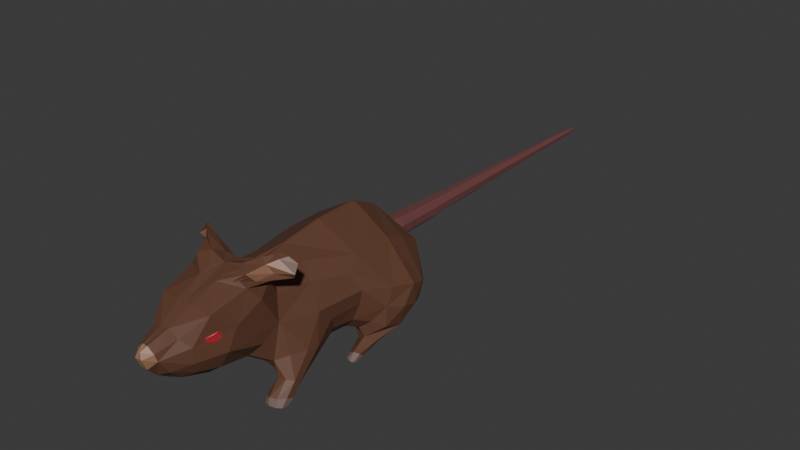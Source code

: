 # Source: RAT_WIL_LOWPOLY.blend  (saved by Blender 4.1.24; exported with 4.5.12 LTS)
import bpy
from mathutils import Matrix  # noqa: F401  (used for matrix-valued properties, if any)

bpy.ops.wm.read_factory_settings(use_empty=True)
scene = bpy.context.scene
scene.name = 'Scene'

# ---- collections
col_collection = bpy.data.collections.new('Collection'); scene.collection.children.link(col_collection)

# ---- materials (node trees are filled in below, after node groups)
mat_material_007 = bpy.data.materials.new('Material.007')
mat_material_007.use_transparent_shadow = False
mat_material_003 = bpy.data.materials.new('Material.003')
mat_material_003.use_transparent_shadow = False
mat_material_002 = bpy.data.materials.new('Material.002')
mat_material_002.use_transparent_shadow = False
mat_material_001 = bpy.data.materials.new('Material.001')
mat_material_001.use_transparent_shadow = False
mat_material = bpy.data.materials.new('Material')
mat_material.use_transparent_shadow = False

# ---- material node trees
mat_material_007.use_nodes = True; mat_material_007.node_tree.nodes.clear()
_N = mat_material_007.node_tree.nodes; _L = mat_material_007.node_tree.links
n0 = _N.new('ShaderNodeBsdfPrincipled'); n0.name = 'Principled BSDF'; n0.location = (10, 300)
n0.inputs[0].default_value = (0.1652, 0.06001, 0.05791, 1.0)
n1 = _N.new('ShaderNodeOutputMaterial'); n1.name = 'Material Output'; n1.location = (300, 300)
_L.new(n0.outputs[0], n1.inputs[0])
n1.is_active_output = True
mat_material_003.use_nodes = True; mat_material_003.node_tree.nodes.clear()
_N = mat_material_003.node_tree.nodes; _L = mat_material_003.node_tree.links
n0 = _N.new('ShaderNodeBsdfPrincipled'); n0.name = 'Principled BSDF'; n0.location = (10, 300)
n0.inputs[0].default_value = (0.1274, 0.05433, 0.03106, 1.0)
n1 = _N.new('ShaderNodeOutputMaterial'); n1.name = 'Material Output'; n1.location = (300, 300)
_L.new(n0.outputs[0], n1.inputs[0])
n1.is_active_output = True
mat_material_002.use_nodes = True; mat_material_002.node_tree.nodes.clear()
_N = mat_material_002.node_tree.nodes; _L = mat_material_002.node_tree.links
n0 = _N.new('ShaderNodeBsdfPrincipled'); n0.name = 'Principled BSDF'; n0.location = (10, 300)
n0.inputs[0].default_value = (0.308, 0.1596, 0.09688, 1.0)
n1 = _N.new('ShaderNodeOutputMaterial'); n1.name = 'Material Output'; n1.location = (300, 300)
_L.new(n0.outputs[0], n1.inputs[0])
n1.is_active_output = True
mat_material_001.use_nodes = True; mat_material_001.node_tree.nodes.clear()
_N = mat_material_001.node_tree.nodes; _L = mat_material_001.node_tree.links
n0 = _N.new('ShaderNodeBsdfPrincipled'); n0.name = 'Principled BSDF'; n0.location = (10, 300)
n0.inputs[0].default_value = (0.4304, 0.02245, 0.03525, 1.0)
n1 = _N.new('ShaderNodeOutputMaterial'); n1.name = 'Material Output'; n1.location = (300, 300)
_L.new(n0.outputs[0], n1.inputs[0])
n1.is_active_output = True
mat_material.use_nodes = True; mat_material.node_tree.nodes.clear()
_N = mat_material.node_tree.nodes; _L = mat_material.node_tree.links
n0 = _N.new('ShaderNodeBsdfPrincipled'); n0.name = 'Principled BSDF'; n0.location = (10, 300)
n0.inputs[0].default_value = (0.1838, 0.1222, 0.1123, 1.0)
n1 = _N.new('ShaderNodeOutputMaterial'); n1.name = 'Material Output'; n1.location = (300, 300)
_L.new(n0.outputs[0], n1.inputs[0])
n1.is_active_output = True

# ---- world
world_world = bpy.data.worlds.new('World'); scene.world = world_world
world_world.use_nodes = True; world_world.node_tree.nodes.clear()
_N = world_world.node_tree.nodes; _L = world_world.node_tree.links
n0 = _N.new('ShaderNodeOutputWorld'); n0.name = 'World Output'; n0.location = (300, 300)
n1 = _N.new('ShaderNodeBackground'); n1.name = 'Background'; n1.location = (10, 300)
n1.inputs[0].default_value = (0.05088, 0.05088, 0.05088, 1.0)
_L.new(n1.outputs[0], n0.inputs[0])
n0.is_active_output = True
world_world.color = (0.05088, 0.05088, 0.05088)
world_world.use_sun_shadow = False
world_world.sun_shadow_jitter_overblur = 0.0

# ---- meshes
me_mesh = bpy.data.meshes.new('mesh')
me_mesh.from_pydata([(0.3076, 1.02, 0.5419), (0.8894, 0.4204, 0.7188), (0.6668, -0.1171, 0.8227), (-0.3076, 1.02, 0.5419), (-0.8894, 0.4204, 0.7188), (-0.6668, -0.1171, 0.8227), (0.9086, -0.6602, 0.7098), (0.5214, -0.8613, 0.7338), (0.1251, -0.1385, -17.7), (-0.9086, -0.6602, 0.7098), (-0.5214, -0.8613, 0.7338), (0.07528, 0.03711, -17.85), (0.233, 0.6154, 0.7887), (0.4485, 0.9265, -0.2516), (0.8992, 0.3894, -0.1843), (-0.1251, -0.1385, -17.7), (-0.07528, 0.03711, -17.85), (0.9397, -0.3724, -0.2592), (1.119, -0.5039, 0.3174), (0.6046, -1.233, 0.5965), (0.5641, -1.103, 0.1837), (0.3902, 0.8468, -1.313), (0.3264, 0.7653, -2.969), (0.754, 0.2812, -2.984), (0.8014, 0.3128, -1.274), (0.7934, -0.3644, -3.008), (0.8308, -0.366, -1.241), (0.3599, -0.8484, -3.017), (-0.233, 0.6154, 0.7887), (0.397, -0.8981, -1.24), (0.4711, -0.961, -0.33), (0.2351, 0.6555, -6.695), (-0.4485, 0.9265, -0.2516), (-0.8992, 0.3894, -0.1843), (-0.9397, -0.3724, -0.2592), (-1.119, -0.5039, 0.3174), (0.2651, 0.6916, -4.84), (0.5773, 0.2366, -6.699), (0.6508, 0.2806, -4.838), (-0.6046, -1.233, 0.5965), (-0.5641, -1.103, 0.1837), (0.589, -0.2954, -6.694), (0.6782, -0.2966, -4.842), (0.2398, -0.7049, -6.684), (0.2793, -0.7242, -4.846), (-0.3902, 0.8468, -1.313), (0.1657, 0.5375, -10.41), (-0.3264, 0.7653, -2.969), (-0.754, 0.2812, -2.984), (-0.8014, 0.3128, -1.274), (-0.7934, -0.3644, -3.008), (-0.8308, -0.366, -1.241), (-0.3599, -0.8484, -3.017), (-0.397, -0.8981, -1.24), (-0.4711, -0.961, -0.33), (0.1873, 0.5924, -8.544), (0.4274, 0.1985, -10.41), (0.4882, 0.2234, -8.548), (0.4273, -0.2334, -10.4), (0.4865, -0.2616, -8.552), (0.1406, -0.5462, -10.4), (0.1708, -0.6024, -8.555), (0.07353, -0.5087, -12.26), (0.1026, 0.3659, -14.13), (0.1408, 0.4357, -12.27), (0.3069, 0.1045, -14.13), (0.3655, 0.1417, -12.27), (0.294, -0.2384, -14.12), (0.3602, -0.2475, -12.27), (-0.2351, 0.6555, -6.695), (-0.2651, 0.6916, -4.84), (-0.5773, 0.2366, -6.699), (-0.6508, 0.2806, -4.838), (-0.589, -0.2954, -6.694), (-0.6782, -0.2966, -4.842), (-0.2398, -0.7049, -6.684), (-0.2793, -0.7242, -4.846), (0.0356, -0.4649, -14.12), (0.2271, -0.1828, -15.94), (0.01152, -0.3659, -15.94), (0.05326, 0.258, -17.12), (0.09485, 0.3536, -15.95), (0.2132, 0.07488, -17.12), (0.2654, 0.1059, -15.95), (0.2023, -0.1826, -17.12), (3.254, -5.66, 11.85), (3.934, -4.625, 5.573), (-0.1657, 0.5375, -10.41), (-0.1873, 0.5924, -8.544), (-0.4274, 0.1985, -10.41), (-0.4882, 0.2234, -8.548), (-0.4273, -0.2334, -10.4), (-0.4865, -0.2616, -8.552), (-0.1406, -0.5462, -10.4), (-0.1708, -0.6024, -8.555), (2.331, 3.738, 11.33), (-0.07353, -0.5087, -12.26), (1.808, 0.7501, 14.83), (4.428, -5.781, 11.61), (4.45, -5.864, 11.3), (2.993, 0.06447, 10.54), (3.696, -0.2525, 8.445), (3.282, -5.982, 11.51), (3.74, -5.809, 6.682), (2.607, -4.598, 5.093), (-0.1026, 0.3659, -14.13), (-0.1408, 0.4357, -12.27), (-0.3069, 0.1045, -14.13), (-0.3655, 0.1417, -12.27), (-0.294, -0.2384, -14.12), (-0.3602, -0.2475, -12.27), (-0.0356, -0.4649, -14.12), (-0.2271, -0.1828, -15.94), (-0.01152, -0.3659, -15.94), (2.496, 3.687, 11.98), (0.7187, 3.986, 12.6), (1.632, -1.491, 14.62), (0.08143, 1.001, 16.65), (4.336, -5.988, 6.581), (3.074, 5.679, 10.56), (0.6014, 3.787, 10.43), (2.423, 3.431, 10.56), (4.115, 4.003, 10.23), (-0.05326, 0.258, -17.12), (-0.09485, 0.3536, -15.95), (-0.2132, 0.07488, -17.12), (-0.2654, 0.1059, -15.95), (-0.2023, -0.1826, -17.12), (-3.254, -5.66, 11.85), (-3.934, -4.625, 5.573), (-2.331, 3.738, 11.33), (3.203, 5.682, 10.26), (-1.808, 0.7501, 14.83), (4.135, 4.99, 9.971), (-4.428, -5.781, 11.61), (-4.45, -5.864, 11.3), (2.496, -3.973, 10.66), (-2.993, 0.06447, 10.54), (-3.696, -0.2525, 8.445), (0.5406, -4.428, 8.512), (4.269, -1.837, 1.44), (3.803, -6.007, 6.5), (-3.282, -5.982, 11.51), (4.242, -5.907, 6.746), (-3.74, -5.809, 6.682), (-2.607, -4.598, 5.093), (2.707, 1.4, 12.84), (-2.496, 3.687, 11.98), (-0.7187, 3.986, 12.6), (3.54, -4.341, 2.566), (3.029, 2.237, 5.317), (-1.632, -1.491, 14.62), (-0.08143, 1.001, 16.65), (-4.336, -5.988, 6.581), (-3.074, 5.679, 10.56), (-0.6014, 3.787, 10.43), (-2.423, 3.431, 10.56), (-4.115, 4.003, 10.23), (3.674, -5.694, 11.91), (3.679, -6.073, 11.43), (-3.203, 5.682, 10.26), (-4.135, 4.99, 9.971), (-2.496, -3.973, 10.66), (-0.5406, -4.428, 8.512), (-4.269, -1.837, 1.44), (3.115, -5.695, 11.05), (3.01, -5.309, 11.57), (3.557, -5.105, 11.8), (3.414, -4.05, 5.524), (-3.803, -6.007, 6.5), (-4.242, -5.907, 6.746), (4.341, -3.206, 5.369), (5.104, -3.662, 4.925), (3.962, -5.396, 6.377), (3.571, -5.621, 6.344), (-2.707, 1.4, 12.84), (3.231, -5.101, 5.433), (2.952, 4.146, 10.63), (3.14, 3.887, 10.96), (2.198, 4.57, 11.82), (2.698, 4.963, 10.92), (2.657, -0.3452, 13.38), (-3.54, -4.341, 2.566), (-3.029, 2.237, 5.317), (-3.674, -5.694, 11.91), (-3.679, -6.073, 11.43), (-3.115, -5.695, 11.05), (-3.01, -5.309, 11.57), (-3.557, -5.105, 11.8), (-3.414, -4.05, 5.524), (-4.341, -3.206, 5.369), (-5.104, -3.662, 4.925), (-3.962, -5.396, 6.377), (-3.571, -5.621, 6.344), (-3.231, -5.101, 5.433), (-2.952, 4.146, 10.63), (-3.14, 3.887, 10.96), (-2.198, 4.57, 11.82), (-2.698, 4.963, 10.92), (1.851, -0.504, 14.89), (1.184, 1.448, 15.18), (2.145, 2.816, 13.91), (4.107, -6.034, 11.35), (4.119, -5.748, 11.81), (-2.657, -0.3452, 13.38), (-1.851, -0.504, 14.89), (-1.184, 1.448, 15.18), (-2.145, 2.816, 13.91), (4.434, -5.192, 11.31), (4.478, -5.418, 10.89), (4.077, -5.111, 11.66), (4.109, -5.722, 10.7), (3.705, -2.467, 10.45), (2.924, -2.962, 10.94), (2.811, -1.133, 11.47), (-4.107, -6.034, 11.35), (-4.119, -5.748, 11.81), (-4.434, -5.192, 11.31), (-4.478, -5.418, 10.89), (-4.077, -5.111, 11.66), (-4.109, -5.722, 10.7), (2.927, 2.622, 11.44), (2.396, 1.943, 10.15), (4.18, -2.474, 9.657), (2.793, 1.722, 8.28), (3.739, -1.45, 7.677), (4.247, -2.732, 9.079), (3.592, -5.83, 10.8), (3.535, 1.373, 6.213), (5.104, -0.4564, 4.355), (4.175, -0.1077, 5.85), (-3.705, -2.467, 10.45), (-2.924, -2.962, 10.94), (-2.811, -1.133, 11.47), (-2.927, 2.622, 11.44), (-2.396, 1.943, 10.15), (-4.18, -2.474, 9.657), (-2.793, 1.722, 8.28), (-3.739, -1.45, 7.677), (-4.247, -2.732, 9.079), (4.03, -5.834, 6.757), (4.06, -6.056, 6.542), (3.644, -6.003, 6.196), (2.235, -4.096, 6.068), (2.974, -3.623, 6.136), (1.461, -4.5, 4.309), (1.286, -4.573, 5.903), (3.167, -5.82, 4.895), (2.592, -5.11, 3.512), (0.6208, 3.034, 13.97), (-3.592, -5.83, 10.8), (-3.535, 1.373, 6.213), (-5.104, -0.4564, 4.355), (-4.175, -0.1077, 5.85), (1.392, 4.915, 11.43), (2.024, -1.775, 13.54), (0.995, -2.686, 13.59), (0.96, -1.892, 15.05), (1.056, -0.8934, 15.72), (-4.03, -5.834, 6.757), (-4.06, -6.056, 6.542), (-3.644, -6.003, 6.196), (-2.235, -4.096, 6.068), (-2.974, -3.623, 6.136), (-1.461, -4.5, 4.309), (-1.286, -4.573, 5.903), (-3.167, -5.82, 4.895), (-2.592, -5.11, 3.512), (0.2659, 0.5113, 16.74), (0.209, 1.325, 16.29), (0.7281, 0.8225, 16.27), (4.319, -5.536, 6.216), (4.319, -5.887, 5.97), (3.222, 5.301, 10.47), (-0.6208, 3.034, 13.97), (2.491, 5.528, 10.92), (3.565, 5.443, 10.13), (-1.392, 4.915, 11.43), (2.496, 5.274, 10.49), (0.271, 3.423, 9.545), (1.594, 2.862, 9.682), (2.746, 4.749, 10.36), (-2.024, -1.775, 13.54), (-0.995, -2.686, 13.59), (-0.96, -1.892, 15.05), (-1.056, -0.8934, 15.72), (-0.2659, 0.5113, 16.74), (1.012, 4.54, 10.88), (3.427, 4.282, 10.14), (-0.209, 1.325, 16.29), (-0.7281, 0.8225, 16.27), (-4.319, -5.536, 6.216), (-4.319, -5.887, 5.97), (-3.222, 5.301, 10.47), (-2.491, 5.528, 10.92), (-3.565, 5.443, 10.13), (-2.496, 5.274, 10.49), (-0.271, 3.423, 9.545), (-1.594, 2.862, 9.682), (4.305, 4.394, 10.31), (-2.746, 4.749, 10.36), (-1.012, 4.54, 10.88), (-3.427, 4.282, 10.14), (1.979, -4.167, 10.06), (1.969, -3.421, 10.9), (3.317, -4.187, 11.01), (-4.305, 4.394, 10.31), (-1.979, -4.167, 10.06), (-1.969, -3.421, 10.9), (-3.317, -4.187, 11.01), (-2.819, -4.591, 10.59), (-2.245, -4.391, 9.558), (-0.1332, -4.939, 5.663), (2.819, -4.591, 10.59), (2.245, -4.391, 9.558), (0.1332, -4.939, 5.663), (-0.6772, -3.614, 10.39), (-1.402, -4.41, 7.844), (-2.753, -0.7461, 0.5008), (-2.478, -2.093, 0.6924), (-4.191, -2.834, 1.747), (-4.972, -1.629, 1.88), (-3.006, 0.5816, 0.7736), (-5.096, -2.864, 2.397), (0.6772, -3.614, 10.39), (1.402, -4.41, 7.844), (2.753, -0.7461, 0.5008), (2.478, -2.093, 0.6924), (4.191, -2.834, 1.747), (4.972, -1.629, 1.88), (3.006, 0.5816, 0.7736), (5.096, -2.864, 2.397), (3.97, -6.061, 5.992), (0.06835, 4.23, 5.544), (0.06184, 3.668, 7.928), (-3.97, -6.061, 5.992), (0.1166, 4.254, 2.964), (2.086, -3.445, 1.889), (1.725, -4.314, 2.903), (4.733, -4.316, 3.128), (3.147, 2.211, 3.057), (1.635, 2.8, 7.958), (3.141, 1.566, 1.922), (5.426, -1.201, 2.365), (5.562, -0.786, 3.175), (0.1297, 3.097, 1.475), (0.1694, 1.734, 0.8113), (0.05561, -1.745, 0.1589), (0.04076, -3.215, 1.429), (0.005284, -4.13, 2.515), (0.02268, -4.567, 4.008), (5.606, -2.632, 3.122), (5.649, -2.297, 3.971), (5.116, -1.908, 4.841), (3.686, -2.732, 6.148), (4.034, -1.342, 5.938), (3.45, -2.663, 7.307), (2.874, -3.544, 7.279), (3.273, -4.067, 8.692), (3.871, -3.436, 8.613), (-0.06835, 4.23, 5.544), (-0.06184, 3.668, 7.928), (3.594, -4.961, 10.01), (4.081, -4.795, 10.06), (-0.1166, 4.254, 2.964), (-2.086, -3.445, 1.889), (-1.725, -4.314, 2.903), (-4.733, -4.316, 3.128), (-3.147, 2.211, 3.057), (-1.635, 2.8, 7.958), (-3.141, 1.566, 1.922), (-5.426, -1.201, 2.365), (-5.562, -0.786, 3.175), (-0.1297, 3.097, 1.475), (-0.1694, 1.734, 0.8113), (-0.05561, -1.745, 0.1589), (-0.04076, -3.215, 1.429), (-0.005284, -4.13, 2.515), (-0.02268, -4.567, 4.008), (4.356, -4.517, 10.33), (-5.606, -2.632, 3.122), (-5.649, -2.297, 3.971), (-5.116, -1.908, 4.841), (-3.686, -2.732, 6.148), (-4.034, -1.342, 5.938), (-3.45, -2.663, 7.307), (-2.874, -3.544, 7.279), (-3.273, -4.067, 8.692), (-3.871, -3.436, 8.613), (-3.594, -4.961, 10.01), (-4.081, -4.795, 10.06), (-4.356, -4.517, 10.33), (-4.313, -4.254, 10.66), (-3.915, -4.093, 10.94), (-2.732, -4.359, 9.051), (-3.092, -4.946, 10.17), (-2.255, -4.039, 7.438), (-5.236, -4.13, 3.98), (-4.251, -5.473, 4.855), (-4.453, -5.152, 5.171), (-3.779, -5.814, 4.571), (4.313, -4.254, 10.66), (3.915, -4.093, 10.94), (2.732, -4.359, 9.051), (3.092, -4.946, 10.17), (2.255, -4.039, 7.438), (5.236, -4.13, 3.98), (4.251, -5.473, 4.855), (4.453, -5.152, 5.171), (3.779, -5.814, 4.571), (0.7732, -2.783, 11.7), (1.979, -2.24, 11.79), (0.09717, -2.112, 15.27), (0.2844, -1.234, 16.02), (0.3358, -0.3928, 16.5), (0.8663, 0.2505, 16.19), (0.3147, 1.864, 15.19), (2.023, 0.8969, 14.27), (2.147, 1.008, 14.19), (2.226, 0.8301, 14.09), (2.08, 0.6873, 14.18), (1.944, 0.6059, 14.25), (1.934, 0.8911, 14.32), (2.004, 1.18, 14.32), (2.12, 0.501, 14.06), (2.071, 0.4166, 14.07), (2.166, 0.3651, 13.95), (2.154, 0.3565, 13.95), (2.258, 0.6853, 13.98), (2.273, 0.5713, 13.85), (2.358, 0.7463, 13.73), (2.367, 0.6725, 13.61), (-0.7732, -2.783, 11.7), (-1.979, -2.24, 11.79), (-0.09717, -2.112, 15.27), (-0.2844, -1.234, 16.02), (-0.3358, -0.3928, 16.5), (-0.8663, 0.2505, 16.19), (2.283, 0.4912, 13.76), (2.167, 0.3614, 13.94), (2.399, 0.9335, 13.62), (2.389, 1.456, 13.6), (-0.3147, 1.864, 15.19), (2.381, 1.416, 13.55), (-2.023, 0.8969, 14.27), (-2.147, 1.008, 14.19), (-2.226, 0.8301, 14.09), (-2.08, 0.6873, 14.18), (-1.944, 0.6059, 14.25), (-1.934, 0.8911, 14.32), (-2.004, 1.18, 14.32), (-2.12, 0.501, 14.06), (-2.071, 0.4166, 14.07), (-2.166, 0.3651, 13.95), (-2.154, 0.3565, 13.95), (-2.258, 0.6853, 13.98), (-2.273, 0.5713, 13.85), (-2.358, 0.7463, 13.73), (-2.367, 0.6725, 13.61), (-2.283, 0.4912, 13.76), (-2.167, 0.3614, 13.94), (-2.399, 0.9335, 13.62), (-2.389, 1.456, 13.6), (-2.381, 1.416, 13.55), (-2.286, 1.276, 13.97), (-2.368, 1.352, 13.8), (-2.397, 1.494, 13.64), (-2.305, 1.43, 13.82), (-2.401, 1.51, 13.66), (-2.214, 1.355, 13.97), (-2.175, 1.228, 14.14), (-2.112, 1.27, 14.14), (-2.022, 1.23, 14.31), (-2.004, 1.18, 14.32), (-2.372, 1.377, 13.51), (-2.362, 1.332, 13.46), (-2.397, 1.135, 13.52), (-2.356, 1.303, 13.42), (-2.388, 1.106, 13.44), (-2.392, 0.8818, 13.5), (2.286, 1.276, 13.97), (2.368, 1.352, 13.8), (2.397, 1.494, 13.64), (2.305, 1.43, 13.82), (2.401, 1.51, 13.66), (2.214, 1.355, 13.97), (2.175, 1.228, 14.14), (2.112, 1.27, 14.14), (2.022, 1.23, 14.31), (2.004, 1.18, 14.32), (2.372, 1.377, 13.51), (2.362, 1.332, 13.46), (2.397, 1.135, 13.52), (2.356, 1.303, 13.42), (2.388, 1.106, 13.44), (2.392, 0.8818, 13.5), (2.368, 1.233, 13.42), (2.365, 1.251, 13.42), (2.363, 1.25, 13.42), (-2.368, 1.233, 13.42), (-2.365, 1.251, 13.42), (-2.363, 1.25, 13.42), (-2.342, 1.355, 13.42), (-2.356, 1.346, 13.44), (-2.355, 1.383, 13.45), (-2.336, 1.387, 13.42), (-2.318, 1.38, 13.39), (-2.332, 1.343, 13.4), (-2.328, 1.43, 13.43), (-2.304, 1.42, 13.38), (-2.318, 1.47, 13.43), (-2.289, 1.458, 13.38), (-2.309, 1.509, 13.44), (-2.275, 1.493, 13.38), (-2.296, 1.543, 13.44), (-2.263, 1.524, 13.37), (-2.346, 1.523, 13.51), (-2.328, 1.561, 13.51), (-2.363, 1.521, 13.55), (-2.344, 1.568, 13.55), (-2.35, 1.471, 13.49), (-2.354, 1.425, 13.47), (0.0, -0.004239, -17.98), (0.0, 0.1151, -17.84), (-2.98e-08, 0.9419, -0.278), (0.0, -0.5995, -8.553), (0.0, -0.5009, -12.26), (0.0, -2.8, 11.73), (0.0, 0.3954, 0.9115), (0.0, 1.27, 16.28), (0.0, -0.3648, -15.94), (0.0, -0.3477, -16.95), (1.49e-08, -2.379, 14.72), (0.0, -4.4, 8.554), (0.0, 0.6928, -4.839), (0.0, 1.123, 0.4759), (0.0, 1.073, 0.4633), (0.0, 2.985, 14.03), (0.0, -0.4616, -14.12), (0.0, -0.3429, -17.12), (-2.98e-08, -0.8423, -3.013), (0.0, 0.6568, -6.691), (0.0, 4.189, 5.532), (-0.572, 4.323, 12.11), (0.0, -2.086, 15.26), (0.0, 3.855, 12.67), (0.0, -0.1578, 0.9644), (0.0, -1.291, 0.5737), (0.0, -0.9245, -1.247), (0.0, 0.5441, -10.41), (0.0, -1.01, -0.3384), (0.0, 0.5966, -8.542), (0.0, 3.038, 1.489), (1.49e-08, 0.3759, -14.13), (0.0, -1.228, 16.0), (0.0, 3.32, 9.523), (-1.49e-08, 0.4492, -12.27), (0.0, 0.189, -17.57), (0.0, 0.9783, 16.64), (0.0, -4.914, 5.695), (0.0, 0.2634, -17.12), (0.0, -0.8797, 0.7869), (0.0, 3.833, 10.44), (0.0, -1.163, 0.1714), (0.0, 0.3652, -15.95), (0.0, -2.843, 13.7), (0.0, -0.7067, -6.683), (0.0, 3.639, 7.919), (0.0, 3.541, 10.45), (0.0, 1.667, 1.082), (-1.49e-08, 0.7493, 0.7072), (0.0, 0.8595, -1.31), (0.0, 4.494, 10.86), (0.0, -0.7278, -4.843), (0.0, -3.223, 1.439), (0.0, -3.612, 10.4), (0.0, -0.5392, -10.4), (0.0, 4.184, 2.963), (0.0, -4.131, 2.516), (0.0, 1.851, 15.2), (0.0, 4.555, 11.59), (0.0, 0.7668, -2.968), (0.0, -0.4623, 16.49), (0.0, -0.1798, -17.79), (0.0, 0.442, 16.69), (0.0, -4.565, 4.013), (0.0, -1.76, 0.1721), (2.342, 1.355, 13.42), (2.356, 1.346, 13.44), (2.355, 1.383, 13.45), (2.336, 1.387, 13.42), (2.318, 1.38, 13.39), (2.332, 1.343, 13.4), (2.328, 1.43, 13.43), (2.304, 1.42, 13.38), (2.318, 1.47, 13.43), (2.289, 1.458, 13.38), (2.309, 1.509, 13.44), (2.275, 1.493, 13.38), (2.296, 1.543, 13.44), (2.263, 1.524, 13.37), (2.346, 1.523, 13.51), (2.328, 1.561, 13.51), (2.363, 1.521, 13.55), (2.344, 1.568, 13.55), (2.35, 1.471, 13.49), (2.354, 1.425, 13.47), (0.6115, 4.241, 12.22), (-1.781, 4.749, 11.62), (1.748, 4.763, 11.6), (-2.165, 4.216, 11.95), (-0.7903, 4.014, 12.56), (-1.393, 4.017, 12.32), (2.238, 4.321, 11.68), (1.97, 4.099, 12.06), (1.568, 4.035, 12.24), (0.8915, 0.4139, 0.5293), (1.078, -0.3392, 0.3889), (1.374, -1.935, 0.2131), (0.7034, 0.6122, 0.6622), (1.084, -0.5295, 0.3819), (1.621, -0.7461, 0.2646), (-1.592, -0.7461, 0.2646), (-1.336, -1.929, 0.2047)], [], [(0, 619, 616, 14, 13), (1, 617, 616), (1, 2, 6, 620, 617), (0, 12, 2, 1, 619), (6, 19, 20, 18, 620), (21, 24, 23, 22), (528, 28, 5, 546), (528, 570, 28), (26, 17, 30, 29), (30, 17, 18, 20), (563, 20, 19, 547), (3, 32, 33, 4), (528, 546, 2, 12), (3, 4, 5, 28), (4, 33, 34, 35), (4, 35, 9, 5), (38, 42, 41, 37), (36, 22, 23, 38), (24, 14, 17, 26), (26, 29, 27, 25), (9, 39, 10, 5), (9, 35, 40, 39), (36, 38, 37, 31), (534, 36, 31, 541), (6, 2, 7, 19), (535, 3, 28, 570), (38, 23, 25, 42), (42, 25, 27, 44), (524, 571, 45, 32), (524, 32, 3, 536), (551, 541, 31, 55), (45, 47, 48, 49), (45, 49, 33, 32), (49, 48, 50, 51), (49, 51, 34, 33), (51, 50, 52, 53), (51, 53, 54, 34), (54, 40, 35, 34), (55, 57, 56, 46), (55, 31, 37, 57), (563, 547, 39, 40), (59, 61, 60, 58), (59, 41, 43, 61), (57, 37, 41, 59), (576, 526, 62, 60), (556, 549, 46, 64), (556, 64, 63, 553), (64, 46, 56, 66), (66, 68, 67, 65), (68, 62, 77, 67), (77, 79, 78, 67), (66, 56, 58, 68), (530, 531, 79), (534, 541, 69, 70), (534, 70, 47, 581), (70, 69, 71, 72), (70, 72, 48, 47), (72, 71, 73, 74), (72, 74, 50, 48), (74, 73, 75, 76), (74, 76, 52, 50), (564, 553, 63, 81), (81, 83, 82, 80), (83, 78, 84, 82), (81, 63, 65, 83), (540, 27, 29, 548), (523, 11, 522), (83, 65, 67, 78), (85, 102, 159, 158), (86, 172, 171, 168), (86, 176, 174, 173), (551, 549, 87, 88), (551, 88, 69, 541), (88, 87, 89, 90), (88, 90, 71, 69), (90, 89, 91, 92), (90, 92, 73, 71), (92, 91, 93, 94), (92, 94, 75, 73), (86, 168, 104, 176), (84, 8, 11, 82), (576, 93, 96, 526), (95, 177, 180, 179, 613), (95, 114, 178, 177), (97, 146, 201, 200), (98, 203, 202, 99), (98, 99, 209, 208), (99, 202, 211, 209), (100, 214, 213, 212), (556, 553, 105, 106), (556, 106, 87, 549), (106, 105, 107, 108), (106, 108, 89, 87), (108, 107, 109, 110), (108, 110, 91, 89), (110, 109, 111, 96), (110, 96, 93, 91), (111, 109, 112, 113), (100, 146, 181, 214), (97, 199, 181, 146), (530, 113, 531), (103, 141, 241, 240), (103, 240, 173, 174), (104, 168, 244, 243), (104, 243, 246, 245), (116, 257, 256, 255), (116, 199, 258, 257), (564, 560, 123, 124), (564, 124, 105, 553), (124, 123, 125, 126), (124, 126, 107, 105), (126, 125, 127, 112), (126, 112, 109, 107), (127, 125, 16, 15), (100, 212, 223, 101), (100, 101, 224, 222), (524, 13, 21, 571), (104, 248, 247, 176), (114, 221, 121, 178), (103, 174, 242, 141), (228, 230, 229, 150), (101, 223, 226, 225), (540, 548, 53, 52), (534, 581, 22, 36), (523, 522, 16), (528, 12, 570), (128, 184, 185, 142), (128, 142, 186, 187), (128, 187, 188, 184), (129, 189, 190, 191), (129, 192, 193, 194), (129, 194, 145, 189), (130, 195, 196, 147), (130, 147, 610, 197), (130, 197, 198, 195), (119, 275, 180, 273), (119, 273, 276, 131), (132, 175, 204, 205), (132, 206, 207, 175), (119, 131, 278, 275), (120, 121, 280, 279), (120, 287, 278, 281), (120, 281, 288, 121), (134, 135, 215, 216), (134, 217, 218, 135), (134, 216, 219, 217), (135, 218, 220, 215), (121, 221, 222, 280), (121, 288, 122, 178), (122, 288, 133, 299), (122, 299, 177, 178), (137, 231, 232, 233), (137, 175, 234, 235), (137, 233, 204, 175), (137, 138, 236, 231), (137, 235, 237, 138), (138, 238, 239, 236), (580, 254, 287, 572), (133, 276, 273, 299), (133, 288, 281, 276), (313, 136, 303, 314), (136, 313, 305, 213), (139, 315, 246, 325), (142, 185, 250, 186), (251, 183, 252, 253), (140, 326, 330, 329), (141, 242, 332, 241), (140, 329, 331, 328), (144, 259, 260, 169), (144, 193, 192, 259), (144, 169, 261, 193), (145, 262, 263, 189), (145, 264, 265, 262), (145, 194, 266, 267), (146, 221, 114, 201), (542, 567, 334, 333), (149, 248, 338, 337), (147, 196, 156, 234), (149, 328, 331, 339), (148, 147, 207, 274), (117, 268, 270, 269), (149, 337, 327, 328), (150, 340, 336, 333), (341, 280, 222, 224), (151, 282, 283, 284), (151, 284, 285, 205), (151, 205, 204, 282), (340, 344, 343, 342), (340, 150, 229, 344), (152, 289, 290, 286), (153, 170, 291, 292), (153, 260, 259, 170), (154, 293, 198, 294), (154, 160, 295, 293), (154, 294, 296, 160), (155, 297, 298, 156), (345, 342, 330, 346), (155, 300, 296, 301), (155, 156, 302, 300), (347, 618, 327, 337, 348), (348, 337, 338, 349), (156, 298, 235, 234), (156, 196, 157, 302), (157, 306, 161, 302), (157, 196, 195, 306), (349, 338, 245, 350), (580, 572, 301, 277), (160, 296, 300, 295), (161, 306, 293, 295), (161, 295, 300, 302), (162, 307, 308, 232), (310, 311, 307, 162), (162, 232, 309, 310), (350, 245, 246, 315), (344, 352, 351, 343), (163, 317, 265, 312), (164, 318, 319, 320), (164, 321, 322, 318), (164, 320, 323, 321), (344, 229, 353, 352), (353, 171, 172, 352), (353, 355, 354, 171), (355, 230, 101, 225), (356, 359, 358, 357), (359, 226, 379, 363), (169, 260, 335, 261), (170, 259, 192, 291), (379, 401, 208, 209), (401, 402, 210, 208), (379, 226, 223, 401), (401, 223, 212, 402), (402, 212, 213, 305), (362, 404, 403, 358), (404, 313, 314, 403), (363, 211, 227, 362), (404, 165, 166, 313), (403, 314, 325, 405), (175, 207, 147, 234), (352, 172, 406, 351), (406, 408, 407, 339), (405, 325, 246, 243), (406, 339, 331, 351), (408, 271, 272, 407), (340, 342, 345, 336), (407, 409, 149, 339), (409, 332, 242, 247), (409, 247, 248, 149), (351, 331, 329, 343), (542, 360, 361, 567), (527, 410, 256, 565), (542, 577, 364, 360), (182, 365, 366, 267), (182, 367, 323, 320), (182, 320, 319, 365), (183, 360, 364, 368), (183, 369, 361, 360), (183, 251, 237, 369), (369, 237, 235, 298), (369, 298, 297, 361), (368, 370, 371, 372), (368, 372, 252, 183), (368, 364, 373, 370), (373, 374, 322, 370), (527, 575, 324, 410), (143, 271, 173, 240), (621, 346, 330, 326), (542, 333, 336, 577), (356, 225, 226, 359), (375, 376, 365, 319, 623), (379, 209, 211, 363), (376, 377, 366, 365), (356, 357, 244, 354), (377, 378, 264, 366), (410, 324, 304, 411), (585, 559, 312, 378), (411, 304, 213, 214), (532, 565, 256, 257, 412), (378, 312, 265, 264), (372, 371, 380, 381), (372, 381, 382, 252), (382, 381, 191, 190), (382, 190, 383, 384), (382, 384, 253, 252), (384, 383, 385, 238), (384, 238, 138, 253), (385, 383, 263, 386), (385, 386, 387, 388), (385, 388, 239, 238), (388, 387, 389, 390), (388, 390, 391, 239), (391, 390, 220, 218), (391, 218, 217, 392), (391, 392, 236, 239), (392, 217, 219, 393), (392, 393, 231, 236), (393, 219, 188, 309), (393, 309, 232, 231), (390, 389, 250, 220), (389, 387, 394, 395), (389, 395, 186, 250), (395, 394, 311, 310), (395, 310, 187, 186), (394, 396, 317, 311), (394, 387, 386, 396), (396, 262, 265, 317), (396, 386, 263, 262), (383, 190, 189, 263), (381, 380, 397, 191), (397, 367, 398, 399), (397, 399, 129, 191), (397, 380, 323, 367), (399, 398, 292, 291), (399, 291, 192, 129), (398, 400, 335, 292), (398, 367, 182, 400), (400, 266, 261, 335), (400, 182, 267, 266), (380, 371, 321, 323), (371, 370, 322, 321), (366, 264, 145, 267), (412, 257, 258, 413), (532, 412, 544), (582, 414, 268, 584), (413, 258, 415, 414), (415, 258, 199, 97), (415, 97, 200, 270), (415, 270, 268, 414), (332, 272, 118, 241), (325, 314, 303, 139), (139, 303, 304, 324), (313, 166, 167, 305), (270, 200, 416, 269), (247, 242, 174, 176), (287, 254, 275, 278), (299, 273, 180, 177), (230, 228, 224, 101), (203, 158, 159, 202), (417, 420, 419, 418), (417, 422, 421, 420), (421, 425, 424, 420), (423, 422, 417), (425, 427, 426, 424), (567, 361, 297, 555), (338, 248, 104, 245), (426, 429, 428, 424), (429, 426, 439, 438), (429, 430, 428), (482, 484, 483, 481), (487, 489, 488, 486), (488, 418, 486), (492, 440, 495, 494), (492, 494, 493, 491), (428, 419, 420, 424), (488, 423, 417, 418), (496, 498, 497), (587, 592, 591, 590), (591, 594, 593, 590), (587, 590, 589, 588), (594, 596, 595, 593), (596, 598, 597, 595), (599, 602, 601, 597), (598, 600, 599, 597), (602, 604, 603, 601), (495, 440, 430, 431), (490, 492, 491), (485, 487, 486, 480), (483, 485, 480, 481), (441, 482, 481), (428, 430, 440, 492, 490, 443, 441, 481, 480, 486, 418, 419), (601, 605, 595, 597), (605, 606, 593, 595), (429, 438, 431, 430), (348, 349, 578, 574), (349, 350, 585, 578), (527, 565, 283, 432), (527, 432, 316, 575), (432, 283, 282, 433), (432, 433, 308, 316), (433, 282, 204, 233), (433, 233, 232, 308), (532, 434, 284, 283, 565), (532, 544, 434), (434, 435, 285, 284), (407, 272, 332, 409), (435, 436, 437, 285), (120, 562, 572, 287), (582, 584, 286, 436), (120, 568, 562), (117, 558, 584, 268), (437, 290, 206, 132), (437, 132, 205, 285), (437, 436, 286, 290), (80, 557, 560), (408, 86, 173, 271), (413, 414, 582, 554), (345, 552, 577, 336), (345, 346, 569, 552), (30, 20, 563, 550), (120, 279, 555, 568), (406, 172, 86, 408), (405, 243, 244, 357), (354, 244, 168, 171), (362, 227, 165, 404), (402, 305, 167, 210), (335, 260, 153, 292), (359, 363, 362, 358), (355, 225, 356, 354), (353, 229, 230, 355), (317, 163, 307, 311), (163, 316, 308, 307), (310, 309, 188, 187), (306, 195, 198, 293), (301, 296, 294, 277), (294, 198, 197, 608, 277), (290, 289, 442, 206), (412, 413, 554, 544), (442, 274, 207, 206), (543, 580, 277, 608), (44, 27, 540, 573), (7, 561, 547, 19), (150, 341, 224, 228), (150, 333, 334, 341), (266, 194, 193, 261), (140, 328, 327, 326), (253, 138, 237, 251), (250, 185, 215, 220), (227, 211, 202, 159), (136, 213, 304, 303), (210, 167, 158, 203), (131, 276, 281, 278), (275, 254, 609, 179, 180), (219, 216, 184, 188), (216, 215, 185, 184), (403, 405, 357, 358), (118, 272, 271, 143), (416, 200, 201, 249), (341, 334, 279, 280), (585, 350, 315, 559), (30, 550, 548, 29), (7, 2, 546, 561), (118, 143, 240, 241), (444, 445, 446, 447), (444, 447, 448, 449), (450, 444, 449), (448, 447, 451, 452), (452, 451, 453, 454), (453, 451, 455, 456), (456, 457, 458, 459), (456, 459, 460, 453), (456, 455, 457), (455, 446, 445, 470, 464, 465, 462, 463, 474, 476, 461, 457), (462, 465, 466), (466, 465, 467, 468), (467, 465, 464, 469), (469, 464, 470, 471), (471, 470, 472, 473), (472, 470, 445), (474, 475, 476), (476, 475, 477, 478), (476, 478, 479, 461), (479, 458, 457, 461), (455, 451, 447, 446), (472, 445, 444, 450), (84, 539, 583, 8), (115, 545, 537, 249), (416, 249, 537, 579), (0, 536, 535), (139, 533, 559, 315), (84, 78, 79, 531, 539), (139, 324, 575, 533), (117, 269, 529, 558), (77, 538, 530, 79), (499, 500, 501), (502, 503, 504, 505), (502, 505, 506, 507), (506, 505, 508, 509), (509, 508, 510, 511), (511, 510, 512, 513), (513, 512, 514, 515), (514, 512, 516, 517), (517, 516, 518, 519), (516, 512, 510, 520), (520, 510, 508, 521), (521, 508, 505, 504), (503, 502, 507), (44, 573, 566, 43), (377, 578, 585, 378), (375, 586, 574, 376), (376, 574, 578, 377), (45, 571, 581, 47), (76, 75, 566, 573), (155, 301, 572, 562), (155, 562, 568), (115, 249, 201, 114), (411, 214, 181, 255), (152, 286, 584, 558), (123, 560, 557), (155, 568, 555, 297), (343, 329, 330, 342), (435, 554, 582, 436), (98, 208, 210, 203), (116, 255, 181, 199), (373, 364, 577, 552), (373, 552, 569, 374), (54, 550, 563, 40), (85, 166, 165, 102), (100, 222, 221, 146), (54, 53, 548, 550), (10, 39, 547, 561), (57, 59, 58, 56), (10, 561, 546, 5), (434, 544, 554, 435), (580, 545, 115, 607), (607, 115, 179, 609), (567, 555, 279, 334), (410, 411, 255, 256), (85, 158, 167, 166), (76, 573, 540, 52), (64, 66, 65, 63), (127, 15, 583, 539), (148, 274, 537, 545), (442, 579, 537, 274), (3, 535, 536), (21, 13, 14, 24), (564, 81, 80, 560), (68, 58, 60, 62), (163, 312, 559, 533), (163, 533, 575, 316), (606, 589, 590, 593), (588, 592, 587), (127, 539, 531, 113, 112), (111, 113, 530, 538), (102, 165, 227, 159), (152, 558, 529, 289), (442, 289, 529, 579), (524, 536, 0, 13), (24, 26, 25, 23), (21, 22, 581, 571), (347, 348, 574, 586), (95, 613, 614, 114), (111, 538, 526, 96), (94, 93, 576, 525), (94, 525, 566, 75), (551, 55, 46, 549), (42, 44, 43, 41), (125, 123, 557, 523, 16), (15, 16, 522, 583), (535, 570, 12, 0), (416, 579, 529, 269), (77, 62, 526, 538), (61, 525, 576, 60), (61, 43, 566, 525), (82, 11, 523, 557, 80), (8, 583, 522, 11), (148, 545, 580, 543), (608, 197, 611, 148, 543), (609, 254, 580, 607), (197, 610, 612, 611), (611, 612, 610, 147, 148), (114, 614, 615, 115), (115, 615, 614, 613, 179), (347, 586, 375, 623, 622, 621, 618), (618, 621, 326, 327), (616, 619, 1), (616, 617, 18, 17, 14), (617, 620, 18), (374, 569, 346, 621, 622), (622, 318, 322, 374), (622, 623, 319, 318)])
me_mesh.polygons.foreach_set('material_index', [0, 0, 0, 0, 0, 0, 0, 0, 0, 0, 0, 0, 0, 0, 0, 0, 0, 0, 0, 0, 0, 0, 0, 0, 0, 0, 0, 0, 0, 0, 0, 0, 0, 0, 0, 0, 0, 0, 0, 0, 0, 0, 0, 0, 0, 0, 0, 0, 0, 0, 0, 0, 0, 0, 0, 0, 0, 0, 0, 0, 0, 0, 0, 0, 0, 0, 0, 0, 4, 1, 1, 0, 0, 0, 0, 0, 0, 0, 0, 1, 0, 0, 2, 1, 1, 4, 4, 4, 1, 0, 0, 0, 0, 0, 0, 0, 0, 0, 1, 1, 0, 4, 4, 1, 1, 1, 1, 0, 0, 0, 0, 0, 0, 0, 1, 1, 0, 1, 1, 4, 1, 1, 0, 0, 0, 0, 4, 4, 4, 1, 1, 1, 1, 1, 2, 1, 1, 1, 1, 1, 1, 1, 1, 4, 4, 4, 4, 1, 1, 1, 1, 1, 1, 1, 1, 1, 1, 1, 1, 1, 1, 1, 1, 4, 1, 1, 4, 1, 4, 4, 4, 1, 1, 1, 1, 1, 1, 1, 1, 1, 2, 1, 1, 1, 1, 1, 1, 1, 1, 2, 4, 4, 1, 1, 1, 1, 1, 1, 1, 1, 1, 1, 1, 1, 1, 1, 1, 1, 1, 1, 1, 1, 1, 1, 1, 1, 1, 1, 1, 1, 1, 1, 1, 1, 1, 4, 4, 1, 1, 1, 1, 1, 1, 1, 1, 1, 1, 1, 1, 1, 1, 1, 1, 1, 1, 1, 1, 1, 1, 1, 1, 1, 1, 1, 1, 1, 1, 1, 1, 1, 1, 1, 1, 1, 4, 1, 1, 1, 1, 1, 1, 1, 1, 1, 1, 1, 1, 1, 1, 1, 1, 1, 1, 1, 1, 1, 1, 1, 1, 1, 1, 1, 1, 1, 1, 1, 1, 1, 1, 1, 1, 1, 1, 1, 1, 1, 1, 1, 1, 1, 1, 1, 1, 1, 1, 1, 1, 1, 1, 1, 1, 1, 2, 1, 1, 1, 2, 4, 1, 1, 1, 1, 1, 1, 2, 1, 4, 3, 3, 3, 3, 1, 1, 1, 3, 3, 3, 3, 3, 3, 3, 3, 3, 3, 1, 1, 1, 1, 1, 1, 1, 1, 1, 3, 3, 3, 3, 3, 3, 1, 1, 3, 1, 1, 1, 1, 1, 1, 1, 1, 1, 1, 1, 1, 1, 1, 2, 1, 2, 1, 1, 2, 0, 1, 1, 1, 1, 0, 1, 1, 1, 1, 1, 1, 4, 1, 1, 1, 1, 1, 1, 2, 1, 1, 1, 1, 1, 1, 0, 0, 1, 1, 1, 1, 1, 4, 4, 1, 4, 1, 1, 4, 4, 1, 4, 1, 1, 1, 0, 0, 4, 3, 3, 3, 3, 1, 3, 3, 3, 3, 3, 3, 3, 3, 3, 3, 3, 3, 3, 3, 3, 3, 3, 0, 1, 1, 0, 1, 0, 1, 2, 0, 1, 1, 1, 1, 1, 1, 1, 1, 1, 1, 1, 1, 1, 0, 1, 1, 1, 0, 0, 1, 1, 1, 1, 2, 0, 1, 1, 1, 4, 1, 1, 1, 0, 4, 1, 0, 0, 0, 0, 1, 1, 1, 1, 1, 4, 0, 0, 0, 1, 1, 0, 0, 0, 0, 1, 1, 1, 1, 0, 0, 4, 2, 1, 0, 0, 0, 1, 1, 0, 0, 0, 0, 0, 0, 0, 0, 1, 0, 0, 0, 0, 0, 1, 1, 1, 1, 1, 1, 1, 1, 1, 0, 0, 0, 1, 1, 1])
me_mesh.materials.append(mat_material_007)
me_mesh.materials.append(mat_material_003)
me_mesh.materials.append(mat_material_002)
me_mesh.materials.append(mat_material_001)
me_mesh.materials.append(mat_material)
me_mesh.use_mirror_x = True
me_mesh.update()

# ---- objects
ob_rat_lowpoly = bpy.data.objects.new('RAT_LOWPOLY', me_mesh)

# ---- transforms, parenting, visibility, modifiers, constraints
ob_rat_lowpoly.location = (0.0, 2.676, 0.0)
ob_rat_lowpoly.rotation_euler = (1.571, -0.0, 0.0)
ob_rat_lowpoly.scale = (0.1496, 0.1288, 0.2052)
ob_rat_lowpoly.color = (0.8, 0.8, 0.8, 1.0)
ob_rat_lowpoly.use_mesh_mirror_x = True

# ---- collection membership
col_collection.objects.link(ob_rat_lowpoly)

# ---- scene / render settings (as saved in the file)
scene.frame_start = 1; scene.frame_end = 250; scene.frame_set(1)
scene.render.engine = 'BLENDER_EEVEE_NEXT'
scene.cycles.sampling_pattern = 'TABULATED_SOBOL'
scene.eevee.ray_tracing_options.trace_max_roughness = 0.0
bpy.context.view_layer.update()

# ---- added for rendering (the .blend has no active camera and no usable light): camera, sun
cam_auto = bpy.data.cameras.new('AutoCamera')
cam_auto.lens = 50.0
cam_auto.sensor_width = 36.0
cam_auto.clip_end = 1000.0
ob_auto_camera = bpy.data.objects.new('AutoCamera', cam_auto)
scene.collection.objects.link(ob_auto_camera)
ob_auto_camera.location = (6.91875, -5.49861, 5.50986)
ob_auto_camera.rotation_euler = (1.09748, -7.21219e-08, 0.694738)
scene.camera = ob_auto_camera
light_auto_sun = bpy.data.lights.new('AutoSun', 'SUN')
light_auto_sun.energy = 3.0
light_auto_sun.angle = 0.0523599
ob_auto_sun = bpy.data.objects.new('AutoSun', light_auto_sun)
scene.collection.objects.link(ob_auto_sun)
ob_auto_sun.rotation_euler = (0.872665, 0.174533, 0.523599)
bpy.context.view_layer.update()
